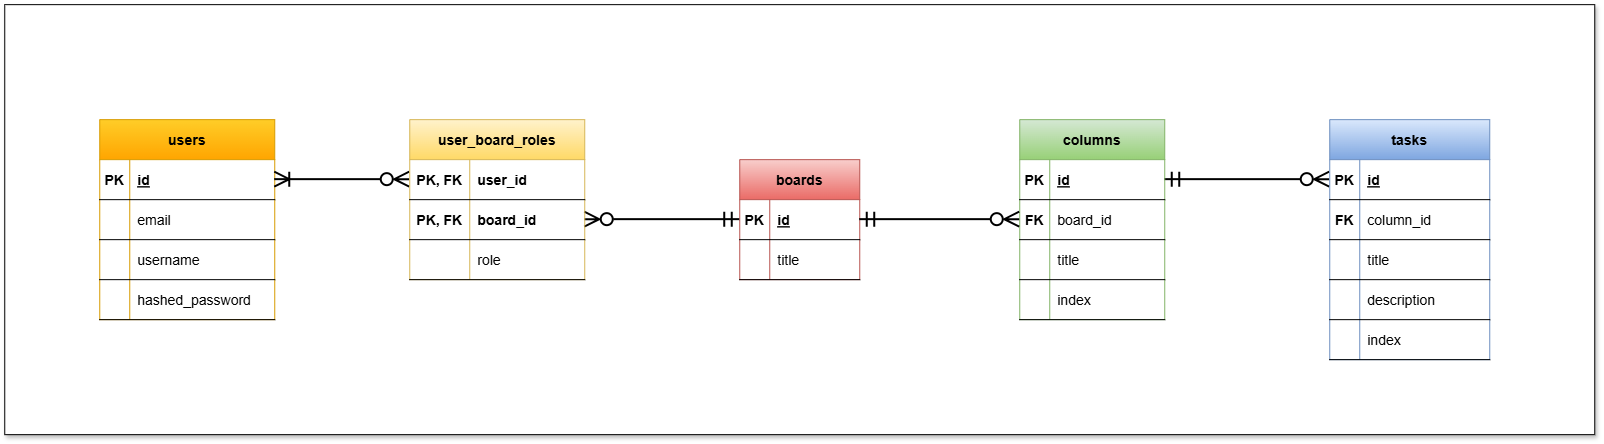

The diagram above was exported from draw.io. Its source (the exported page's mxGraphModel, read from the mxfile embedded in the PNG):
<mxGraphModel dx="1631" dy="1016" grid="1" gridSize="10" guides="1" tooltips="1" connect="1" arrows="1" fold="1" page="1" pageScale="1" pageWidth="850" pageHeight="1100" background="light-dark(#ffffff, #121212)" math="0" shadow="0">
  <root>
    <mxCell id="0" />
    <mxCell id="1" parent="0" />
    <mxCell id="KSpjuG0hLtzZJij4p33n-65" parent="1" style="rounded=0;whiteSpace=wrap;html=1;shadow=1;" value="" vertex="1">
      <mxGeometry height="430" width="1590" x="785" y="125" as="geometry" />
    </mxCell>
    <mxCell id="Od4ipqhFX8njaqzaM3k1-44" parent="1" style="shape=table;startSize=40;container=1;collapsible=1;childLayout=tableLayout;fixedRows=1;rowLines=0;fontStyle=1;align=center;resizeLast=1;fillColor=#f8cecc;strokeColor=#b85450;fontSize=14;gradientColor=#ea6b66;" value="boards" vertex="1">
      <mxGeometry height="120" width="120" x="1520" y="280" as="geometry" />
    </mxCell>
    <mxCell id="Od4ipqhFX8njaqzaM3k1-45" parent="Od4ipqhFX8njaqzaM3k1-44" style="shape=partialRectangle;collapsible=0;dropTarget=0;pointerEvents=0;fillColor=none;points=[[0,0.5],[1,0.5]];portConstraint=eastwest;top=0;left=0;right=0;bottom=1;fontSize=14;" value="" vertex="1">
      <mxGeometry height="40" width="120" y="40" as="geometry" />
    </mxCell>
    <mxCell id="Od4ipqhFX8njaqzaM3k1-46" parent="Od4ipqhFX8njaqzaM3k1-45" style="shape=partialRectangle;overflow=hidden;connectable=0;fillColor=none;top=0;left=0;bottom=0;right=0;fontStyle=1;fontSize=14;" value="PK" vertex="1">
      <mxGeometry height="40" width="30" as="geometry">
        <mxRectangle height="40" width="30" as="alternateBounds" />
      </mxGeometry>
    </mxCell>
    <mxCell id="Od4ipqhFX8njaqzaM3k1-47" parent="Od4ipqhFX8njaqzaM3k1-45" style="shape=partialRectangle;overflow=hidden;connectable=0;fillColor=none;top=0;left=0;bottom=0;right=0;align=left;spacingLeft=6;fontStyle=5;fontSize=14;" value="id" vertex="1">
      <mxGeometry height="40" width="90" x="30" as="geometry">
        <mxRectangle height="40" width="90" as="alternateBounds" />
      </mxGeometry>
    </mxCell>
    <mxCell id="Od4ipqhFX8njaqzaM3k1-138" parent="Od4ipqhFX8njaqzaM3k1-44" style="shape=partialRectangle;collapsible=0;dropTarget=0;pointerEvents=0;fillColor=none;points=[[0,0.5],[1,0.5]];portConstraint=eastwest;top=0;left=0;right=0;bottom=1;fontSize=14;" value="" vertex="1">
      <mxGeometry height="40" width="120" y="80" as="geometry" />
    </mxCell>
    <mxCell id="Od4ipqhFX8njaqzaM3k1-139" parent="Od4ipqhFX8njaqzaM3k1-138" style="shape=partialRectangle;overflow=hidden;connectable=0;fillColor=none;top=0;left=0;bottom=0;right=0;fontStyle=1;fontSize=14;" value="" vertex="1">
      <mxGeometry height="40" width="30" as="geometry">
        <mxRectangle height="40" width="30" as="alternateBounds" />
      </mxGeometry>
    </mxCell>
    <mxCell id="Od4ipqhFX8njaqzaM3k1-140" parent="Od4ipqhFX8njaqzaM3k1-138" style="shape=partialRectangle;overflow=hidden;connectable=0;fillColor=none;top=0;left=0;bottom=0;right=0;align=left;spacingLeft=6;fontStyle=0;fontSize=14;" value="title" vertex="1">
      <mxGeometry height="40" width="90" x="30" as="geometry">
        <mxRectangle height="40" width="90" as="alternateBounds" />
      </mxGeometry>
    </mxCell>
    <mxCell id="Od4ipqhFX8njaqzaM3k1-147" parent="1" style="shape=table;startSize=40;container=1;collapsible=1;childLayout=tableLayout;fixedRows=1;rowLines=0;fontStyle=1;align=center;resizeLast=1;fillColor=#ffcd28;strokeColor=#d79b00;fontSize=14;gradientColor=#ffa500;" value="users" vertex="1">
      <mxGeometry height="200" width="175" x="880" y="240" as="geometry" />
    </mxCell>
    <mxCell id="Od4ipqhFX8njaqzaM3k1-148" parent="Od4ipqhFX8njaqzaM3k1-147" style="shape=partialRectangle;collapsible=0;dropTarget=0;pointerEvents=0;fillColor=none;points=[[0,0.5],[1,0.5]];portConstraint=eastwest;top=0;left=0;right=0;bottom=1;fontSize=14;" value="" vertex="1">
      <mxGeometry height="40" width="175" y="40" as="geometry" />
    </mxCell>
    <mxCell id="Od4ipqhFX8njaqzaM3k1-149" parent="Od4ipqhFX8njaqzaM3k1-148" style="shape=partialRectangle;overflow=hidden;connectable=0;fillColor=none;top=0;left=0;bottom=0;right=0;fontStyle=1;fontSize=14;" value="PK" vertex="1">
      <mxGeometry height="40" width="30" as="geometry">
        <mxRectangle height="40" width="30" as="alternateBounds" />
      </mxGeometry>
    </mxCell>
    <mxCell id="Od4ipqhFX8njaqzaM3k1-150" parent="Od4ipqhFX8njaqzaM3k1-148" style="shape=partialRectangle;overflow=hidden;connectable=0;fillColor=none;top=0;left=0;bottom=0;right=0;align=left;spacingLeft=6;fontStyle=5;fontSize=14;" value="id" vertex="1">
      <mxGeometry height="40" width="145" x="30" as="geometry">
        <mxRectangle height="40" width="145" as="alternateBounds" />
      </mxGeometry>
    </mxCell>
    <mxCell id="Od4ipqhFX8njaqzaM3k1-151" parent="Od4ipqhFX8njaqzaM3k1-147" style="shape=partialRectangle;collapsible=0;dropTarget=0;pointerEvents=0;fillColor=none;points=[[0,0.5],[1,0.5]];portConstraint=eastwest;top=0;left=0;right=0;bottom=1;fontSize=14;" value="" vertex="1">
      <mxGeometry height="40" width="175" y="80" as="geometry" />
    </mxCell>
    <mxCell id="Od4ipqhFX8njaqzaM3k1-152" parent="Od4ipqhFX8njaqzaM3k1-151" style="shape=partialRectangle;overflow=hidden;connectable=0;fillColor=none;top=0;left=0;bottom=0;right=0;fontStyle=1;fontSize=14;" value="" vertex="1">
      <mxGeometry height="40" width="30" as="geometry">
        <mxRectangle height="40" width="30" as="alternateBounds" />
      </mxGeometry>
    </mxCell>
    <mxCell id="Od4ipqhFX8njaqzaM3k1-153" parent="Od4ipqhFX8njaqzaM3k1-151" style="shape=partialRectangle;overflow=hidden;connectable=0;fillColor=none;top=0;left=0;bottom=0;right=0;align=left;spacingLeft=6;fontStyle=0;fontSize=14;" value="email" vertex="1">
      <mxGeometry height="40" width="145" x="30" as="geometry">
        <mxRectangle height="40" width="145" as="alternateBounds" />
      </mxGeometry>
    </mxCell>
    <mxCell id="Od4ipqhFX8njaqzaM3k1-154" parent="Od4ipqhFX8njaqzaM3k1-147" style="shape=partialRectangle;collapsible=0;dropTarget=0;pointerEvents=0;fillColor=none;points=[[0,0.5],[1,0.5]];portConstraint=eastwest;top=0;left=0;right=0;bottom=1;fontSize=14;" value="" vertex="1">
      <mxGeometry height="40" width="175" y="120" as="geometry" />
    </mxCell>
    <mxCell id="Od4ipqhFX8njaqzaM3k1-155" parent="Od4ipqhFX8njaqzaM3k1-154" style="shape=partialRectangle;overflow=hidden;connectable=0;fillColor=none;top=0;left=0;bottom=0;right=0;fontStyle=1;fontSize=14;" value="" vertex="1">
      <mxGeometry height="40" width="30" as="geometry">
        <mxRectangle height="40" width="30" as="alternateBounds" />
      </mxGeometry>
    </mxCell>
    <mxCell id="Od4ipqhFX8njaqzaM3k1-156" parent="Od4ipqhFX8njaqzaM3k1-154" style="shape=partialRectangle;overflow=hidden;connectable=0;fillColor=none;top=0;left=0;bottom=0;right=0;align=left;spacingLeft=6;fontStyle=0;fontSize=14;" value="username" vertex="1">
      <mxGeometry height="40" width="145" x="30" as="geometry">
        <mxRectangle height="40" width="145" as="alternateBounds" />
      </mxGeometry>
    </mxCell>
    <mxCell id="Od4ipqhFX8njaqzaM3k1-157" parent="Od4ipqhFX8njaqzaM3k1-147" style="shape=partialRectangle;collapsible=0;dropTarget=0;pointerEvents=0;fillColor=none;points=[[0,0.5],[1,0.5]];portConstraint=eastwest;top=0;left=0;right=0;bottom=1;fontSize=14;" value="" vertex="1">
      <mxGeometry height="40" width="175" y="160" as="geometry" />
    </mxCell>
    <mxCell id="Od4ipqhFX8njaqzaM3k1-158" parent="Od4ipqhFX8njaqzaM3k1-157" style="shape=partialRectangle;overflow=hidden;connectable=0;fillColor=none;top=0;left=0;bottom=0;right=0;fontStyle=1;fontSize=14;" value="" vertex="1">
      <mxGeometry height="40" width="30" as="geometry">
        <mxRectangle height="40" width="30" as="alternateBounds" />
      </mxGeometry>
    </mxCell>
    <mxCell id="Od4ipqhFX8njaqzaM3k1-159" parent="Od4ipqhFX8njaqzaM3k1-157" style="shape=partialRectangle;overflow=hidden;connectable=0;fillColor=none;top=0;left=0;bottom=0;right=0;align=left;spacingLeft=6;fontStyle=0;fontSize=14;" value="hashed_password" vertex="1">
      <mxGeometry height="40" width="145" x="30" as="geometry">
        <mxRectangle height="40" width="145" as="alternateBounds" />
      </mxGeometry>
    </mxCell>
    <mxCell id="Od4ipqhFX8njaqzaM3k1-161" edge="1" parent="1" source="KSpjuG0hLtzZJij4p33n-5" style="edgeStyle=orthogonalEdgeStyle;rounded=1;orthogonalLoop=1;jettySize=auto;html=1;entryX=0;entryY=0.5;entryDx=0;entryDy=0;curved=0;endArrow=ERmandOne;endFill=0;startArrow=ERzeroToMany;startFill=0;exitX=1;exitY=0.5;exitDx=0;exitDy=0;startSize=12;endSize=12;strokeWidth=2;fontSize=14;" target="Od4ipqhFX8njaqzaM3k1-45">
      <mxGeometry relative="1" as="geometry">
        <mxPoint x="1560" y="990" as="sourcePoint" />
        <mxPoint x="1765" y="1030" as="targetPoint" />
      </mxGeometry>
    </mxCell>
    <mxCell id="Od4ipqhFX8njaqzaM3k1-163" edge="1" parent="1" source="Od4ipqhFX8njaqzaM3k1-148" style="edgeStyle=orthogonalEdgeStyle;rounded=1;orthogonalLoop=1;jettySize=auto;html=1;entryX=0;entryY=0.5;entryDx=0;entryDy=0;curved=0;endArrow=ERzeroToMany;endFill=0;startArrow=ERoneToMany;startFill=0;exitX=1;exitY=0.5;exitDx=0;exitDy=0;startSize=12;endSize=12;strokeWidth=2;fontSize=14;" target="KSpjuG0hLtzZJij4p33n-2">
      <mxGeometry relative="1" as="geometry">
        <mxPoint x="2190" y="770" as="sourcePoint" />
        <mxPoint x="2110" y="930" as="targetPoint" />
      </mxGeometry>
    </mxCell>
    <mxCell id="Od4ipqhFX8njaqzaM3k1-181" edge="1" parent="1" source="KSpjuG0hLtzZJij4p33n-49" style="edgeStyle=orthogonalEdgeStyle;rounded=1;orthogonalLoop=1;jettySize=auto;html=1;entryX=1;entryY=0.5;entryDx=0;entryDy=0;curved=0;endArrow=ERmandOne;endFill=0;startArrow=ERzeroToMany;startFill=0;exitX=0;exitY=0.5;exitDx=0;exitDy=0;startSize=12;endSize=12;strokeWidth=2;fontSize=14;" target="KSpjuG0hLtzZJij4p33n-13">
      <mxGeometry relative="1" as="geometry">
        <mxPoint x="1990" y="790" as="sourcePoint" />
        <mxPoint x="2120" y="780" as="targetPoint" />
      </mxGeometry>
    </mxCell>
    <mxCell id="KSpjuG0hLtzZJij4p33n-1" parent="1" style="shape=table;startSize=40;container=1;collapsible=1;childLayout=tableLayout;fixedRows=1;rowLines=0;fontStyle=1;align=center;resizeLast=1;fillColor=#fff2cc;strokeColor=#d6b656;fontSize=14;gradientColor=#ffd966;" value="user_board_roles" vertex="1">
      <mxGeometry height="160" width="175" x="1190" y="240" as="geometry" />
    </mxCell>
    <mxCell id="KSpjuG0hLtzZJij4p33n-2" parent="KSpjuG0hLtzZJij4p33n-1" style="shape=partialRectangle;collapsible=0;dropTarget=0;pointerEvents=0;fillColor=none;points=[[0,0.5],[1,0.5]];portConstraint=eastwest;top=0;left=0;right=0;bottom=1;fontSize=14;" value="" vertex="1">
      <mxGeometry height="40" width="175" y="40" as="geometry" />
    </mxCell>
    <mxCell id="KSpjuG0hLtzZJij4p33n-3" parent="KSpjuG0hLtzZJij4p33n-2" style="shape=partialRectangle;overflow=hidden;connectable=0;fillColor=none;top=0;left=0;bottom=0;right=0;fontStyle=1;fontSize=14;" value="PK, FK" vertex="1">
      <mxGeometry height="40" width="60" as="geometry">
        <mxRectangle height="40" width="60" as="alternateBounds" />
      </mxGeometry>
    </mxCell>
    <mxCell id="KSpjuG0hLtzZJij4p33n-4" parent="KSpjuG0hLtzZJij4p33n-2" style="shape=partialRectangle;overflow=hidden;connectable=0;fillColor=none;top=0;left=0;bottom=0;right=0;align=left;spacingLeft=6;fontStyle=1;fontSize=14;" value="user_id" vertex="1">
      <mxGeometry height="40" width="115" x="60" as="geometry">
        <mxRectangle height="40" width="115" as="alternateBounds" />
      </mxGeometry>
    </mxCell>
    <mxCell id="KSpjuG0hLtzZJij4p33n-5" parent="KSpjuG0hLtzZJij4p33n-1" style="shape=partialRectangle;collapsible=0;dropTarget=0;pointerEvents=0;fillColor=none;points=[[0,0.5],[1,0.5]];portConstraint=eastwest;top=0;left=0;right=0;bottom=1;fontSize=14;" value="" vertex="1">
      <mxGeometry height="40" width="175" y="80" as="geometry" />
    </mxCell>
    <mxCell id="KSpjuG0hLtzZJij4p33n-6" parent="KSpjuG0hLtzZJij4p33n-5" style="shape=partialRectangle;overflow=hidden;connectable=0;fillColor=none;top=0;left=0;bottom=0;right=0;fontStyle=1;fontSize=14;" value="PK, FK" vertex="1">
      <mxGeometry height="40" width="60" as="geometry">
        <mxRectangle height="40" width="60" as="alternateBounds" />
      </mxGeometry>
    </mxCell>
    <mxCell id="KSpjuG0hLtzZJij4p33n-7" parent="KSpjuG0hLtzZJij4p33n-5" style="shape=partialRectangle;overflow=hidden;connectable=0;fillColor=none;top=0;left=0;bottom=0;right=0;align=left;spacingLeft=6;fontStyle=1;fontSize=14;" value="board_id" vertex="1">
      <mxGeometry height="40" width="115" x="60" as="geometry">
        <mxRectangle height="40" width="115" as="alternateBounds" />
      </mxGeometry>
    </mxCell>
    <mxCell id="KSpjuG0hLtzZJij4p33n-8" parent="KSpjuG0hLtzZJij4p33n-1" style="shape=partialRectangle;collapsible=0;dropTarget=0;pointerEvents=0;fillColor=none;points=[[0,0.5],[1,0.5]];portConstraint=eastwest;top=0;left=0;right=0;bottom=1;fontSize=14;" value="" vertex="1">
      <mxGeometry height="40" width="175" y="120" as="geometry" />
    </mxCell>
    <mxCell id="KSpjuG0hLtzZJij4p33n-9" parent="KSpjuG0hLtzZJij4p33n-8" style="shape=partialRectangle;overflow=hidden;connectable=0;fillColor=none;top=0;left=0;bottom=0;right=0;fontStyle=1;fontSize=14;" value="" vertex="1">
      <mxGeometry height="40" width="60" as="geometry">
        <mxRectangle height="40" width="60" as="alternateBounds" />
      </mxGeometry>
    </mxCell>
    <mxCell id="KSpjuG0hLtzZJij4p33n-10" parent="KSpjuG0hLtzZJij4p33n-8" style="shape=partialRectangle;overflow=hidden;connectable=0;fillColor=none;top=0;left=0;bottom=0;right=0;align=left;spacingLeft=6;fontStyle=0;fontSize=14;" value="role" vertex="1">
      <mxGeometry height="40" width="115" x="60" as="geometry">
        <mxRectangle height="40" width="115" as="alternateBounds" />
      </mxGeometry>
    </mxCell>
    <mxCell id="KSpjuG0hLtzZJij4p33n-12" parent="1" style="shape=table;startSize=40;container=1;collapsible=1;childLayout=tableLayout;fixedRows=1;rowLines=0;fontStyle=1;align=center;resizeLast=1;fillColor=#d5e8d4;strokeColor=#82b366;fontSize=14;gradientColor=#97d077;" value="columns" vertex="1">
      <mxGeometry height="200" width="145" x="1800" y="240" as="geometry" />
    </mxCell>
    <mxCell id="KSpjuG0hLtzZJij4p33n-13" parent="KSpjuG0hLtzZJij4p33n-12" style="shape=partialRectangle;collapsible=0;dropTarget=0;pointerEvents=0;fillColor=none;points=[[0,0.5],[1,0.5]];portConstraint=eastwest;top=0;left=0;right=0;bottom=1;fontSize=14;" value="" vertex="1">
      <mxGeometry height="40" width="145" y="40" as="geometry" />
    </mxCell>
    <mxCell id="KSpjuG0hLtzZJij4p33n-14" parent="KSpjuG0hLtzZJij4p33n-13" style="shape=partialRectangle;overflow=hidden;connectable=0;fillColor=none;top=0;left=0;bottom=0;right=0;fontStyle=1;fontSize=14;" value="PK" vertex="1">
      <mxGeometry height="40" width="30" as="geometry">
        <mxRectangle height="40" width="30" as="alternateBounds" />
      </mxGeometry>
    </mxCell>
    <mxCell id="KSpjuG0hLtzZJij4p33n-15" parent="KSpjuG0hLtzZJij4p33n-13" style="shape=partialRectangle;overflow=hidden;connectable=0;fillColor=none;top=0;left=0;bottom=0;right=0;align=left;spacingLeft=6;fontStyle=5;fontSize=14;" value="id" vertex="1">
      <mxGeometry height="40" width="115" x="30" as="geometry">
        <mxRectangle height="40" width="115" as="alternateBounds" />
      </mxGeometry>
    </mxCell>
    <mxCell id="KSpjuG0hLtzZJij4p33n-16" parent="KSpjuG0hLtzZJij4p33n-12" style="shape=partialRectangle;collapsible=0;dropTarget=0;pointerEvents=0;fillColor=none;points=[[0,0.5],[1,0.5]];portConstraint=eastwest;top=0;left=0;right=0;bottom=1;fontSize=14;" value="" vertex="1">
      <mxGeometry height="40" width="145" y="80" as="geometry" />
    </mxCell>
    <mxCell id="KSpjuG0hLtzZJij4p33n-17" parent="KSpjuG0hLtzZJij4p33n-16" style="shape=partialRectangle;overflow=hidden;connectable=0;fillColor=none;top=0;left=0;bottom=0;right=0;fontStyle=1;fontSize=14;" value="FK" vertex="1">
      <mxGeometry height="40" width="30" as="geometry">
        <mxRectangle height="40" width="30" as="alternateBounds" />
      </mxGeometry>
    </mxCell>
    <mxCell id="KSpjuG0hLtzZJij4p33n-18" parent="KSpjuG0hLtzZJij4p33n-16" style="shape=partialRectangle;overflow=hidden;connectable=0;fillColor=none;top=0;left=0;bottom=0;right=0;align=left;spacingLeft=6;fontStyle=0;fontSize=14;" value="board_id" vertex="1">
      <mxGeometry height="40" width="115" x="30" as="geometry">
        <mxRectangle height="40" width="115" as="alternateBounds" />
      </mxGeometry>
    </mxCell>
    <mxCell id="KSpjuG0hLtzZJij4p33n-19" parent="KSpjuG0hLtzZJij4p33n-12" style="shape=partialRectangle;collapsible=0;dropTarget=0;pointerEvents=0;fillColor=none;points=[[0,0.5],[1,0.5]];portConstraint=eastwest;top=0;left=0;right=0;bottom=1;fontSize=14;" value="" vertex="1">
      <mxGeometry height="40" width="145" y="120" as="geometry" />
    </mxCell>
    <mxCell id="KSpjuG0hLtzZJij4p33n-20" parent="KSpjuG0hLtzZJij4p33n-19" style="shape=partialRectangle;overflow=hidden;connectable=0;fillColor=none;top=0;left=0;bottom=0;right=0;fontStyle=1;fontSize=14;" value="" vertex="1">
      <mxGeometry height="40" width="30" as="geometry">
        <mxRectangle height="40" width="30" as="alternateBounds" />
      </mxGeometry>
    </mxCell>
    <mxCell id="KSpjuG0hLtzZJij4p33n-21" parent="KSpjuG0hLtzZJij4p33n-19" style="shape=partialRectangle;overflow=hidden;connectable=0;fillColor=none;top=0;left=0;bottom=0;right=0;align=left;spacingLeft=6;fontStyle=0;fontSize=14;" value="title" vertex="1">
      <mxGeometry height="40" width="115" x="30" as="geometry">
        <mxRectangle height="40" width="115" as="alternateBounds" />
      </mxGeometry>
    </mxCell>
    <mxCell id="sdLkjo89BUSXyAQLwIwh-1" parent="KSpjuG0hLtzZJij4p33n-12" style="shape=partialRectangle;collapsible=0;dropTarget=0;pointerEvents=0;fillColor=none;points=[[0,0.5],[1,0.5]];portConstraint=eastwest;top=0;left=0;right=0;bottom=1;fontSize=14;" value="" vertex="1">
      <mxGeometry height="40" width="145" y="160" as="geometry" />
    </mxCell>
    <mxCell id="sdLkjo89BUSXyAQLwIwh-2" parent="sdLkjo89BUSXyAQLwIwh-1" style="shape=partialRectangle;overflow=hidden;connectable=0;fillColor=none;top=0;left=0;bottom=0;right=0;fontStyle=1;fontSize=14;" value="" vertex="1">
      <mxGeometry height="40" width="30" as="geometry">
        <mxRectangle height="40" width="30" as="alternateBounds" />
      </mxGeometry>
    </mxCell>
    <mxCell id="sdLkjo89BUSXyAQLwIwh-3" parent="sdLkjo89BUSXyAQLwIwh-1" style="shape=partialRectangle;overflow=hidden;connectable=0;fillColor=none;top=0;left=0;bottom=0;right=0;align=left;spacingLeft=6;fontStyle=0;fontSize=14;" value="index" vertex="1">
      <mxGeometry height="40" width="115" x="30" as="geometry">
        <mxRectangle height="40" width="115" as="alternateBounds" />
      </mxGeometry>
    </mxCell>
    <mxCell id="KSpjuG0hLtzZJij4p33n-48" parent="1" style="shape=table;startSize=40;container=1;collapsible=1;childLayout=tableLayout;fixedRows=1;rowLines=0;fontStyle=1;align=center;resizeLast=1;fillColor=#dae8fc;strokeColor=#6c8ebf;fontSize=14;gradientColor=#7ea6e0;" value="tasks" vertex="1">
      <mxGeometry height="240" width="160" x="2110" y="240" as="geometry" />
    </mxCell>
    <mxCell id="KSpjuG0hLtzZJij4p33n-49" parent="KSpjuG0hLtzZJij4p33n-48" style="shape=partialRectangle;collapsible=0;dropTarget=0;pointerEvents=0;fillColor=none;points=[[0,0.5],[1,0.5]];portConstraint=eastwest;top=0;left=0;right=0;bottom=1;fontSize=14;" value="" vertex="1">
      <mxGeometry height="40" width="160" y="40" as="geometry" />
    </mxCell>
    <mxCell id="KSpjuG0hLtzZJij4p33n-50" parent="KSpjuG0hLtzZJij4p33n-49" style="shape=partialRectangle;overflow=hidden;connectable=0;fillColor=none;top=0;left=0;bottom=0;right=0;fontStyle=1;fontSize=14;" value="PK" vertex="1">
      <mxGeometry height="40" width="30" as="geometry">
        <mxRectangle height="40" width="30" as="alternateBounds" />
      </mxGeometry>
    </mxCell>
    <mxCell id="KSpjuG0hLtzZJij4p33n-51" parent="KSpjuG0hLtzZJij4p33n-49" style="shape=partialRectangle;overflow=hidden;connectable=0;fillColor=none;top=0;left=0;bottom=0;right=0;align=left;spacingLeft=6;fontStyle=5;fontSize=14;" value="id" vertex="1">
      <mxGeometry height="40" width="130" x="30" as="geometry">
        <mxRectangle height="40" width="130" as="alternateBounds" />
      </mxGeometry>
    </mxCell>
    <mxCell id="KSpjuG0hLtzZJij4p33n-52" parent="KSpjuG0hLtzZJij4p33n-48" style="shape=partialRectangle;collapsible=0;dropTarget=0;pointerEvents=0;fillColor=none;points=[[0,0.5],[1,0.5]];portConstraint=eastwest;top=0;left=0;right=0;bottom=1;fontSize=14;" value="" vertex="1">
      <mxGeometry height="40" width="160" y="80" as="geometry" />
    </mxCell>
    <mxCell id="KSpjuG0hLtzZJij4p33n-53" parent="KSpjuG0hLtzZJij4p33n-52" style="shape=partialRectangle;overflow=hidden;connectable=0;fillColor=none;top=0;left=0;bottom=0;right=0;fontStyle=1;fontSize=14;" value="FK" vertex="1">
      <mxGeometry height="40" width="30" as="geometry">
        <mxRectangle height="40" width="30" as="alternateBounds" />
      </mxGeometry>
    </mxCell>
    <mxCell id="KSpjuG0hLtzZJij4p33n-54" parent="KSpjuG0hLtzZJij4p33n-52" style="shape=partialRectangle;overflow=hidden;connectable=0;fillColor=none;top=0;left=0;bottom=0;right=0;align=left;spacingLeft=6;fontStyle=0;fontSize=14;" value="column_id" vertex="1">
      <mxGeometry height="40" width="130" x="30" as="geometry">
        <mxRectangle height="40" width="130" as="alternateBounds" />
      </mxGeometry>
    </mxCell>
    <mxCell id="KSpjuG0hLtzZJij4p33n-55" parent="KSpjuG0hLtzZJij4p33n-48" style="shape=partialRectangle;collapsible=0;dropTarget=0;pointerEvents=0;fillColor=none;points=[[0,0.5],[1,0.5]];portConstraint=eastwest;top=0;left=0;right=0;bottom=1;fontSize=14;" value="" vertex="1">
      <mxGeometry height="40" width="160" y="120" as="geometry" />
    </mxCell>
    <mxCell id="KSpjuG0hLtzZJij4p33n-56" parent="KSpjuG0hLtzZJij4p33n-55" style="shape=partialRectangle;overflow=hidden;connectable=0;fillColor=none;top=0;left=0;bottom=0;right=0;fontStyle=1;fontSize=14;" value="" vertex="1">
      <mxGeometry height="40" width="30" as="geometry">
        <mxRectangle height="40" width="30" as="alternateBounds" />
      </mxGeometry>
    </mxCell>
    <mxCell id="KSpjuG0hLtzZJij4p33n-57" parent="KSpjuG0hLtzZJij4p33n-55" style="shape=partialRectangle;overflow=hidden;connectable=0;fillColor=none;top=0;left=0;bottom=0;right=0;align=left;spacingLeft=6;fontStyle=0;fontSize=14;" value="title" vertex="1">
      <mxGeometry height="40" width="130" x="30" as="geometry">
        <mxRectangle height="40" width="130" as="alternateBounds" />
      </mxGeometry>
    </mxCell>
    <mxCell id="KSpjuG0hLtzZJij4p33n-58" parent="KSpjuG0hLtzZJij4p33n-48" style="shape=partialRectangle;collapsible=0;dropTarget=0;pointerEvents=0;fillColor=none;points=[[0,0.5],[1,0.5]];portConstraint=eastwest;top=0;left=0;right=0;bottom=1;fontSize=14;" value="" vertex="1">
      <mxGeometry height="40" width="160" y="160" as="geometry" />
    </mxCell>
    <mxCell id="KSpjuG0hLtzZJij4p33n-59" parent="KSpjuG0hLtzZJij4p33n-58" style="shape=partialRectangle;overflow=hidden;connectable=0;fillColor=none;top=0;left=0;bottom=0;right=0;fontStyle=1;fontSize=14;" value="" vertex="1">
      <mxGeometry height="40" width="30" as="geometry">
        <mxRectangle height="40" width="30" as="alternateBounds" />
      </mxGeometry>
    </mxCell>
    <mxCell id="KSpjuG0hLtzZJij4p33n-60" parent="KSpjuG0hLtzZJij4p33n-58" style="shape=partialRectangle;overflow=hidden;connectable=0;fillColor=none;top=0;left=0;bottom=0;right=0;align=left;spacingLeft=6;fontStyle=0;fontSize=14;" value="description" vertex="1">
      <mxGeometry height="40" width="130" x="30" as="geometry">
        <mxRectangle height="40" width="130" as="alternateBounds" />
      </mxGeometry>
    </mxCell>
    <mxCell id="KSpjuG0hLtzZJij4p33n-61" parent="KSpjuG0hLtzZJij4p33n-48" style="shape=partialRectangle;collapsible=0;dropTarget=0;pointerEvents=0;fillColor=none;points=[[0,0.5],[1,0.5]];portConstraint=eastwest;top=0;left=0;right=0;bottom=1;fontSize=14;" value="" vertex="1">
      <mxGeometry height="40" width="160" y="200" as="geometry" />
    </mxCell>
    <mxCell id="KSpjuG0hLtzZJij4p33n-62" parent="KSpjuG0hLtzZJij4p33n-61" style="shape=partialRectangle;overflow=hidden;connectable=0;fillColor=none;top=0;left=0;bottom=0;right=0;fontStyle=1;fontSize=14;" value="" vertex="1">
      <mxGeometry height="40" width="30" as="geometry">
        <mxRectangle height="40" width="30" as="alternateBounds" />
      </mxGeometry>
    </mxCell>
    <mxCell id="KSpjuG0hLtzZJij4p33n-63" parent="KSpjuG0hLtzZJij4p33n-61" style="shape=partialRectangle;overflow=hidden;connectable=0;fillColor=none;top=0;left=0;bottom=0;right=0;align=left;spacingLeft=6;fontStyle=0;fontSize=14;" value="index" vertex="1">
      <mxGeometry height="40" width="130" x="30" as="geometry">
        <mxRectangle height="40" width="130" as="alternateBounds" />
      </mxGeometry>
    </mxCell>
    <mxCell id="KSpjuG0hLtzZJij4p33n-64" edge="1" parent="1" source="KSpjuG0hLtzZJij4p33n-16" style="edgeStyle=orthogonalEdgeStyle;rounded=1;orthogonalLoop=1;jettySize=auto;html=1;entryX=1;entryY=0.5;entryDx=0;entryDy=0;curved=0;endArrow=ERmandOne;endFill=0;startArrow=ERzeroToMany;startFill=0;exitX=0;exitY=0.5;exitDx=0;exitDy=0;startSize=12;endSize=12;strokeWidth=2;fontSize=14;" target="Od4ipqhFX8njaqzaM3k1-45">
      <mxGeometry relative="1" as="geometry">
        <mxPoint x="1720" y="500" as="sourcePoint" />
        <mxPoint x="1640" y="660" as="targetPoint" />
      </mxGeometry>
    </mxCell>
  </root>
</mxGraphModel>